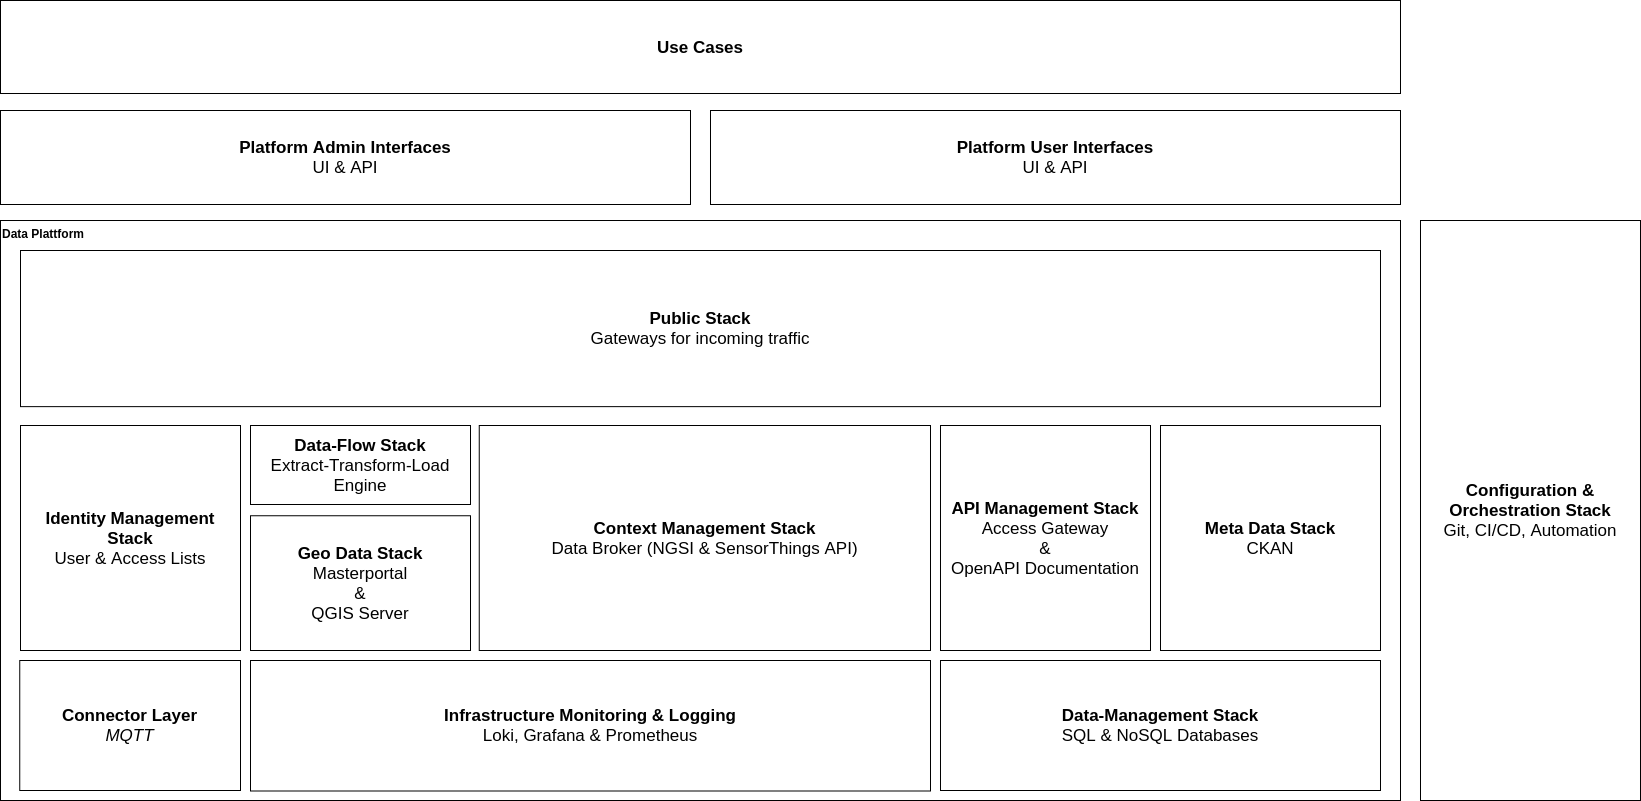

The diagram above was exported from draw.io. Its source (the exported page's mxGraphModel, read from the mxfile embedded in the PNG):
<mxGraphModel dx="3018" dy="2322" grid="1" gridSize="10" guides="1" tooltips="1" connect="1" arrows="1" fold="1" page="1" pageScale="1" pageWidth="827" pageHeight="1169" background="#FFFFFF" math="0" shadow="0">
  <root>
    <mxCell id="UcCBTfaWxU2AfVIyk3or-0" />
    <mxCell id="UcCBTfaWxU2AfVIyk3or-1" parent="UcCBTfaWxU2AfVIyk3or-0" />
    <mxCell id="UcCBTfaWxU2AfVIyk3or-3" value="Data Platform" style="rounded=0;whiteSpace=wrap;html=1;align=left;verticalAlign=top;fontStyle=1" parent="UcCBTfaWxU2AfVIyk3or-1" vertex="1">
      <mxGeometry x="30" y="70" width="1450" height="630" as="geometry" />
    </mxCell>
    <mxCell id="4cbwmdV8lIEpzmhMWAyK-1" value="Infrastructure Monitoring &amp;amp; Logging" style="rounded=0;whiteSpace=wrap;html=1;align=left;verticalAlign=top;fontStyle=1" parent="UcCBTfaWxU2AfVIyk3or-1" vertex="1">
      <mxGeometry x="530.5" y="530" width="930" height="100" as="geometry" />
    </mxCell>
    <mxCell id="UcCBTfaWxU2AfVIyk3or-5" value="Identity Management Stack" style="rounded=0;whiteSpace=wrap;html=1;align=left;verticalAlign=top;fontStyle=1" parent="UcCBTfaWxU2AfVIyk3or-1" vertex="1">
      <mxGeometry x="50" y="275" width="220" height="240" as="geometry" />
    </mxCell>
    <mxCell id="UcCBTfaWxU2AfVIyk3or-7" value="Public Stack" style="rounded=0;whiteSpace=wrap;html=1;align=left;verticalAlign=top;fontStyle=1" parent="UcCBTfaWxU2AfVIyk3or-1" vertex="1">
      <mxGeometry x="50" y="95" width="1410" height="160" as="geometry" />
    </mxCell>
    <mxCell id="UcCBTfaWxU2AfVIyk3or-8" value="&lt;b&gt;Traefik&lt;/b&gt;&lt;br&gt;Reverse Proxy&amp;nbsp; + Lets Encrypt" style="rounded=1;whiteSpace=wrap;html=1;align=center;fillColor=#d5e8d4;strokeColor=#82b366;" parent="UcCBTfaWxU2AfVIyk3or-1" vertex="1">
      <mxGeometry x="70" y="135" width="1380" height="40" as="geometry" />
    </mxCell>
    <mxCell id="UcCBTfaWxU2AfVIyk3or-9" value="&lt;b&gt;Keycloak Proxy&lt;/b&gt;&lt;br&gt;Generic OAuth" style="rounded=1;whiteSpace=wrap;html=1;align=center;fillColor=#d5e8d4;strokeColor=#82b366;" parent="UcCBTfaWxU2AfVIyk3or-1" vertex="1">
      <mxGeometry x="1015" y="205" width="190" height="40" as="geometry" />
    </mxCell>
    <mxCell id="UcCBTfaWxU2AfVIyk3or-12" value="Data-Flow Stack" style="rounded=0;whiteSpace=wrap;html=1;align=left;verticalAlign=top;fontStyle=1" parent="UcCBTfaWxU2AfVIyk3or-1" vertex="1">
      <mxGeometry x="290" y="275" width="220" height="240" as="geometry" />
    </mxCell>
    <mxCell id="UcCBTfaWxU2AfVIyk3or-13" value="&lt;b&gt;NodeRed&lt;br&gt;&lt;/b&gt;FlowEngine External" style="rounded=1;whiteSpace=wrap;html=1;align=center;fillColor=#d5e8d4;strokeColor=#82b366;verticalAlign=top;" parent="UcCBTfaWxU2AfVIyk3or-1" vertex="1">
      <mxGeometry x="305" y="305" width="190" height="135" as="geometry" />
    </mxCell>
    <mxCell id="UcCBTfaWxU2AfVIyk3or-14" value="Context Management Stack" style="rounded=0;whiteSpace=wrap;html=1;align=left;verticalAlign=top;fontStyle=1" parent="UcCBTfaWxU2AfVIyk3or-1" vertex="1">
      <mxGeometry x="530" y="275" width="460" height="240" as="geometry" />
    </mxCell>
    <mxCell id="UcCBTfaWxU2AfVIyk3or-15" value="&lt;b&gt;Orion&amp;nbsp;&lt;br&gt;&lt;/b&gt;Context Broker NGSI V2" style="rounded=1;whiteSpace=wrap;html=1;align=center;fillColor=#d5e8d4;strokeColor=#82b366;" parent="UcCBTfaWxU2AfVIyk3or-1" vertex="1">
      <mxGeometry x="545" y="305" width="190" height="40" as="geometry" />
    </mxCell>
    <mxCell id="UcCBTfaWxU2AfVIyk3or-16" value="&lt;b&gt;Mongo DB&lt;br&gt;&lt;/b&gt;Context Broker Database" style="rounded=1;whiteSpace=wrap;html=1;align=center;fillColor=#d5e8d4;strokeColor=#82b366;" parent="UcCBTfaWxU2AfVIyk3or-1" vertex="1">
      <mxGeometry x="545" y="355" width="190" height="40" as="geometry" />
    </mxCell>
    <mxCell id="UcCBTfaWxU2AfVIyk3or-20" value="Data-Management Stack" style="rounded=0;whiteSpace=wrap;html=1;align=left;verticalAlign=top;fontStyle=1" parent="UcCBTfaWxU2AfVIyk3or-1" vertex="1">
      <mxGeometry x="1240.5" y="275" width="220" height="240" as="geometry" />
    </mxCell>
    <mxCell id="UcCBTfaWxU2AfVIyk3or-21" value="&lt;b&gt;Grafana&lt;br&gt;&lt;/b&gt;Dashboard System" style="rounded=1;whiteSpace=wrap;html=1;align=center;fillColor=#d5e8d4;strokeColor=#82b366;" parent="UcCBTfaWxU2AfVIyk3or-1" vertex="1">
      <mxGeometry x="1255.5" y="305" width="190" height="40" as="geometry" />
    </mxCell>
    <mxCell id="UcCBTfaWxU2AfVIyk3or-22" value="&lt;b&gt;Influx DB&lt;br&gt;&lt;/b&gt;Historian Database" style="rounded=1;whiteSpace=wrap;html=1;align=center;fillColor=#d5e8d4;strokeColor=#82b366;" parent="UcCBTfaWxU2AfVIyk3or-1" vertex="1">
      <mxGeometry x="1255.5" y="355" width="190" height="40" as="geometry" />
    </mxCell>
    <mxCell id="UcCBTfaWxU2AfVIyk3or-23" value="&lt;b&gt;NodeRed&lt;br&gt;&lt;/b&gt;FlowEngine Internal Historian" style="rounded=1;whiteSpace=wrap;html=1;align=center;fillColor=#d5e8d4;strokeColor=#82b366;" parent="UcCBTfaWxU2AfVIyk3or-1" vertex="1">
      <mxGeometry x="305" y="450" width="190" height="40" as="geometry" />
    </mxCell>
    <mxCell id="UcCBTfaWxU2AfVIyk3or-24" value="API Management Stack" style="rounded=0;whiteSpace=wrap;html=1;align=left;verticalAlign=top;fontStyle=1" parent="UcCBTfaWxU2AfVIyk3or-1" vertex="1">
      <mxGeometry x="1000" y="275" width="220" height="240" as="geometry" />
    </mxCell>
    <mxCell id="UcCBTfaWxU2AfVIyk3or-25" value="&lt;b&gt;Gravitee Portal&lt;br&gt;&lt;/b&gt;Admin + Dev. Portal" style="rounded=1;whiteSpace=wrap;html=1;align=center;fillColor=#d5e8d4;strokeColor=#82b366;" parent="UcCBTfaWxU2AfVIyk3or-1" vertex="1">
      <mxGeometry x="1015" y="305" width="190" height="40" as="geometry" />
    </mxCell>
    <mxCell id="UcCBTfaWxU2AfVIyk3or-26" value="&lt;b&gt;Gravitee Gateway&lt;br&gt;&lt;/b&gt;API Gateway" style="rounded=1;whiteSpace=wrap;html=1;align=center;fillColor=#d5e8d4;strokeColor=#82b366;" parent="UcCBTfaWxU2AfVIyk3or-1" vertex="1">
      <mxGeometry x="550" y="205" width="425" height="40" as="geometry" />
    </mxCell>
    <mxCell id="UcCBTfaWxU2AfVIyk3or-27" value="&lt;b&gt;Elastic Search&lt;br&gt;&lt;/b&gt;Search &amp;amp; Logging" style="rounded=1;whiteSpace=wrap;html=1;align=center;fillColor=#d5e8d4;strokeColor=#82b366;" parent="UcCBTfaWxU2AfVIyk3or-1" vertex="1">
      <mxGeometry x="1015" y="355" width="190" height="40" as="geometry" />
    </mxCell>
    <mxCell id="UcCBTfaWxU2AfVIyk3or-28" value="&lt;b&gt;Mongo DB&lt;br&gt;&lt;/b&gt;Gravitee Database" style="rounded=1;whiteSpace=wrap;html=1;align=center;fillColor=#d5e8d4;strokeColor=#82b366;" parent="UcCBTfaWxU2AfVIyk3or-1" vertex="1">
      <mxGeometry x="1015" y="405" width="190" height="40" as="geometry" />
    </mxCell>
    <mxCell id="UcCBTfaWxU2AfVIyk3or-32" value="&lt;b&gt;Keycloak&lt;br&gt;&lt;/b&gt;Identity Management" style="rounded=1;whiteSpace=wrap;html=1;align=center;fillColor=#e1d5e7;strokeColor=#9673a6;" parent="UcCBTfaWxU2AfVIyk3or-1" vertex="1">
      <mxGeometry x="65" y="305" width="190" height="40" as="geometry" />
    </mxCell>
    <mxCell id="UcCBTfaWxU2AfVIyk3or-33" value="&lt;b&gt;PostgreSQL&lt;br&gt;&lt;/b&gt;Database for Keycloak" style="rounded=1;whiteSpace=wrap;html=1;align=center;fillColor=#e1d5e7;strokeColor=#9673a6;" parent="UcCBTfaWxU2AfVIyk3or-1" vertex="1">
      <mxGeometry x="65" y="355" width="190" height="40" as="geometry" />
    </mxCell>
    <mxCell id="UcCBTfaWxU2AfVIyk3or-34" value="Platform Management Stack" style="rounded=0;whiteSpace=wrap;html=1;align=left;verticalAlign=top;fontStyle=1;" parent="UcCBTfaWxU2AfVIyk3or-1" vertex="1">
      <mxGeometry x="1500" y="70" width="220" height="630" as="geometry" />
    </mxCell>
    <mxCell id="UcCBTfaWxU2AfVIyk3or-35" value="&lt;b&gt;Portainer&lt;br&gt;&lt;/b&gt;Docker Admin UI" style="rounded=1;whiteSpace=wrap;html=1;align=center;fillColor=#d5e8d4;strokeColor=#82b366;" parent="UcCBTfaWxU2AfVIyk3or-1" vertex="1">
      <mxGeometry x="1515" y="486" width="190" height="40" as="geometry" />
    </mxCell>
    <mxCell id="UcCBTfaWxU2AfVIyk3or-40" value="Container Management" style="rounded=0;whiteSpace=wrap;html=1;align=left;verticalAlign=top;fontStyle=1" parent="UcCBTfaWxU2AfVIyk3or-1" vertex="1">
      <mxGeometry x="30" y="743" width="1450" height="100" as="geometry" />
    </mxCell>
    <mxCell id="UcCBTfaWxU2AfVIyk3or-41" value="&lt;b&gt;Docker&lt;br&gt;&lt;/b&gt;Container Engine" style="rounded=1;whiteSpace=wrap;html=1;align=center;fillColor=#d5e8d4;strokeColor=#82b366;" parent="UcCBTfaWxU2AfVIyk3or-1" vertex="1">
      <mxGeometry x="50" y="781" width="1410" height="40" as="geometry" />
    </mxCell>
    <mxCell id="UcCBTfaWxU2AfVIyk3or-43" value="&lt;b&gt;Prometheus&lt;/b&gt;&lt;br&gt;Central Logging + Monitoring" style="rounded=1;whiteSpace=wrap;html=1;align=center;fillColor=#d5e8d4;strokeColor=#82b366;" parent="UcCBTfaWxU2AfVIyk3or-1" vertex="1">
      <mxGeometry x="545" y="570" width="190" height="40" as="geometry" />
    </mxCell>
    <mxCell id="UcCBTfaWxU2AfVIyk3or-44" value="&lt;b&gt;Grafana&lt;/b&gt;&lt;br&gt;System Dashboard" style="rounded=1;whiteSpace=wrap;html=1;align=center;fillColor=#e1d5e7;strokeColor=#9673a6;" parent="UcCBTfaWxU2AfVIyk3or-1" vertex="1">
      <mxGeometry x="1260" y="570" width="190" height="40" as="geometry" />
    </mxCell>
    <mxCell id="UcCBTfaWxU2AfVIyk3or-48" value="&lt;b&gt;Ansible&lt;/b&gt;&lt;br&gt;Automation Framework" style="rounded=1;whiteSpace=wrap;html=1;align=center;fillColor=#d5e8d4;strokeColor=#82b366;" parent="UcCBTfaWxU2AfVIyk3or-1" vertex="1">
      <mxGeometry x="1515" y="536" width="190" height="40" as="geometry" />
    </mxCell>
    <mxCell id="UcCBTfaWxU2AfVIyk3or-49" value="Connector Layer" style="rounded=0;whiteSpace=wrap;html=1;align=left;verticalAlign=top;fontStyle=1" parent="UcCBTfaWxU2AfVIyk3or-1" vertex="1">
      <mxGeometry x="50" y="530" width="460" height="150" as="geometry" />
    </mxCell>
    <mxCell id="UcCBTfaWxU2AfVIyk3or-50" value="&lt;b&gt;HiveMQ&lt;/b&gt;&lt;br&gt;MQTT Broker" style="rounded=1;whiteSpace=wrap;html=1;align=center;fillColor=#e1d5e7;strokeColor=#9673a6;" parent="UcCBTfaWxU2AfVIyk3or-1" vertex="1">
      <mxGeometry x="65" y="570" width="190" height="40" as="geometry" />
    </mxCell>
    <mxCell id="UcCBTfaWxU2AfVIyk3or-56" value="&lt;b&gt;TimescaleDB&lt;/b&gt;" style="rounded=1;whiteSpace=wrap;html=1;align=center;fillColor=#e1d5e7;strokeColor=#9673a6;" parent="UcCBTfaWxU2AfVIyk3or-1" vertex="1">
      <mxGeometry x="1255.5" y="405" width="190" height="40" as="geometry" />
    </mxCell>
    <mxCell id="4cbwmdV8lIEpzmhMWAyK-0" value="Use Cases" style="rounded=0;whiteSpace=wrap;html=1;align=left;verticalAlign=top;fontStyle=1" parent="UcCBTfaWxU2AfVIyk3or-1" vertex="1">
      <mxGeometry x="30" y="-100" width="1450" height="150" as="geometry" />
    </mxCell>
    <mxCell id="4cbwmdV8lIEpzmhMWAyK-2" value="&lt;b&gt;cAdvisor&lt;/b&gt;&lt;br&gt;Container KPI Collection" style="rounded=1;whiteSpace=wrap;html=1;align=center;fillColor=#d5e8d4;strokeColor=#82b366;" parent="UcCBTfaWxU2AfVIyk3or-1" vertex="1">
      <mxGeometry x="780" y="570" width="190" height="40" as="geometry" />
    </mxCell>
    <mxCell id="4cbwmdV8lIEpzmhMWAyK-3" value="&lt;b&gt;nodeExporter&lt;/b&gt;&lt;br&gt;Host KPI Collection" style="rounded=1;whiteSpace=wrap;html=1;align=center;fillColor=#d5e8d4;strokeColor=#82b366;" parent="UcCBTfaWxU2AfVIyk3or-1" vertex="1">
      <mxGeometry x="1025" y="570" width="190" height="40" as="geometry" />
    </mxCell>
    <mxCell id="4cbwmdV8lIEpzmhMWAyK-4" value="&lt;b&gt;gitlab.com&lt;/b&gt;&lt;br&gt;Code Repository" style="rounded=1;whiteSpace=wrap;html=1;align=center;fillColor=#d5e8d4;strokeColor=#82b366;" parent="UcCBTfaWxU2AfVIyk3or-1" vertex="1">
      <mxGeometry x="1515" y="587" width="190" height="40" as="geometry" />
    </mxCell>
    <mxCell id="4cbwmdV8lIEpzmhMWAyK-5" value="&lt;b&gt;gitlab.com CI/CD&lt;/b&gt;&lt;br&gt;CI/CI Pipeline" style="rounded=1;whiteSpace=wrap;html=1;align=center;fillColor=#e1d5e7;strokeColor=#9673a6;" parent="UcCBTfaWxU2AfVIyk3or-1" vertex="1">
      <mxGeometry x="1515" y="637" width="190" height="40" as="geometry" />
    </mxCell>
    <mxCell id="4cbwmdV8lIEpzmhMWAyK-6" value="&lt;b&gt;FROST Server HTTP&lt;br&gt;&lt;/b&gt;Sensor Things HTTP API" style="rounded=1;whiteSpace=wrap;html=1;align=center;fillColor=#e1d5e7;strokeColor=#9673a6;" parent="UcCBTfaWxU2AfVIyk3or-1" vertex="1">
      <mxGeometry x="785" y="301.5" width="190" height="40" as="geometry" />
    </mxCell>
    <mxCell id="4cbwmdV8lIEpzmhMWAyK-7" value="&lt;b&gt;FROST Server MQTT&lt;br&gt;&lt;/b&gt;Sensor Things MQTT API" style="rounded=1;whiteSpace=wrap;html=1;align=center;fillColor=#e1d5e7;strokeColor=#9673a6;" parent="UcCBTfaWxU2AfVIyk3or-1" vertex="1">
      <mxGeometry x="785" y="350.5" width="190" height="40" as="geometry" />
    </mxCell>
    <mxCell id="4cbwmdV8lIEpzmhMWAyK-8" value="&lt;b&gt;HiveMQ&lt;/b&gt;&lt;br&gt;Internal MQTT Broker for FROST" style="rounded=1;whiteSpace=wrap;html=1;align=center;fillColor=#e1d5e7;strokeColor=#9673a6;" parent="UcCBTfaWxU2AfVIyk3or-1" vertex="1">
      <mxGeometry x="785" y="400.5" width="190" height="40" as="geometry" />
    </mxCell>
    <mxCell id="4cbwmdV8lIEpzmhMWAyK-11" value="&lt;b&gt;PostgreSQL incl. PostGIS&lt;br&gt;&lt;/b&gt;Database for FROST" style="rounded=1;whiteSpace=wrap;html=1;align=center;fillColor=#e1d5e7;strokeColor=#9673a6;" parent="UcCBTfaWxU2AfVIyk3or-1" vertex="1">
      <mxGeometry x="785" y="450.5" width="190" height="40" as="geometry" />
    </mxCell>
    <mxCell id="4cbwmdV8lIEpzmhMWAyK-13" value="&lt;b&gt;NodeRed&amp;nbsp;&lt;br&gt;&lt;/b&gt;FlowEngine MQTT / NGSI" style="rounded=1;whiteSpace=wrap;html=1;align=center;fillColor=#e1d5e7;strokeColor=#9673a6;" parent="UcCBTfaWxU2AfVIyk3or-1" vertex="1">
      <mxGeometry x="305" y="570" width="190" height="40" as="geometry" />
    </mxCell>
    <mxCell id="1" value="&lt;b&gt;NodeRed&amp;nbsp;&lt;br&gt;&lt;/b&gt;FlowEngine LoRaWan / NGSI" style="rounded=1;whiteSpace=wrap;html=1;align=center;fillColor=#fff2cc;strokeColor=#d6b656;" parent="UcCBTfaWxU2AfVIyk3or-1" vertex="1">
      <mxGeometry x="305" y="621" width="190" height="40" as="geometry" />
    </mxCell>
    <mxCell id="4" value="UC1" style="ellipse;whiteSpace=wrap;html=1;" parent="UcCBTfaWxU2AfVIyk3or-1" vertex="1">
      <mxGeometry x="90" y="-60" width="250" height="80" as="geometry" />
    </mxCell>
    <mxCell id="2Y0kYa8IOJYJALFTxk37-5" value="" style="rounded=0;whiteSpace=wrap;html=1;" parent="UcCBTfaWxU2AfVIyk3or-1" vertex="1">
      <mxGeometry x="340" y="360" width="120" height="60" as="geometry" />
    </mxCell>
    <mxCell id="5" value="UC1" style="" parent="UcCBTfaWxU2AfVIyk3or-0" />
    <mxCell id="p8RQ_iyLTfPI9hfyaAfL-6" value="UC Flows" style="" parent="UcCBTfaWxU2AfVIyk3or-0" />
    <mxCell id="p8RQ_iyLTfPI9hfyaAfL-8" style="edgeStyle=orthogonalEdgeStyle;rounded=0;orthogonalLoop=1;jettySize=auto;html=1;exitX=0.5;exitY=1;exitDx=0;exitDy=0;entryX=0.5;entryY=0;entryDx=0;entryDy=0;strokeColor=#FF9933;" parent="p8RQ_iyLTfPI9hfyaAfL-6" source="4" edge="1">
      <mxGeometry relative="1" as="geometry">
        <mxPoint x="365" y="350" as="targetPoint" />
        <Array as="points">
          <mxPoint x="215" y="110" />
          <mxPoint x="365" y="110" />
        </Array>
      </mxGeometry>
    </mxCell>
    <mxCell id="rpBbn92kHmXe8tSryifd-5" value="&lt;b&gt;Admin UIs&lt;/b&gt;" style="rounded=1;whiteSpace=wrap;html=1;align=center;fillColor=#f5f5f5;strokeColor=#666666;fontColor=#333333;" parent="p8RQ_iyLTfPI9hfyaAfL-6" vertex="1">
      <mxGeometry x="110" y="200" width="190" height="40" as="geometry" />
    </mxCell>
    <mxCell id="rpBbn92kHmXe8tSryifd-6" value="&lt;b&gt;Enduser UIs&lt;/b&gt;" style="rounded=1;whiteSpace=wrap;html=1;align=center;fillColor=#f5f5f5;strokeColor=#666666;fontColor=#333333;" parent="p8RQ_iyLTfPI9hfyaAfL-6" vertex="1">
      <mxGeometry x="320" y="200" width="190" height="40" as="geometry" />
    </mxCell>
    <mxCell id="rpBbn92kHmXe8tSryifd-7" value="User Interfaces" parent="UcCBTfaWxU2AfVIyk3or-0" />
    <mxCell id="rpBbn92kHmXe8tSryifd-9" value="IDM UI&lt;br&gt;&lt;br&gt;&lt;span style=&quot;font-weight: normal&quot;&gt;Keycloak Admin UI&lt;br&gt;&lt;/span&gt;&lt;br&gt;https://idm.&amp;lt;domain&amp;gt;" style="rounded=0;whiteSpace=wrap;html=1;align=left;verticalAlign=top;fontStyle=1;fillColor=#dae8fc;strokeColor=#6c8ebf;" parent="rpBbn92kHmXe8tSryifd-7" vertex="1">
      <mxGeometry x="320" y="-210" width="200" height="90" as="geometry" />
    </mxCell>
    <mxCell id="rpBbn92kHmXe8tSryifd-10" value="External Flow UI&lt;br&gt;&lt;br&gt;&lt;span style=&quot;font-weight: normal&quot;&gt;NodeRed Admin UI&lt;br&gt;(behind genric OAuth)&lt;br&gt;&lt;/span&gt;https://nr-ext.&amp;lt;domain&amp;gt;" style="rounded=0;whiteSpace=wrap;html=1;align=left;verticalAlign=top;fontStyle=1;fillColor=#dae8fc;strokeColor=#6c8ebf;" parent="rpBbn92kHmXe8tSryifd-7" vertex="1">
      <mxGeometry x="530" y="-210" width="200" height="90" as="geometry" />
    </mxCell>
    <mxCell id="rpBbn92kHmXe8tSryifd-11" value="Internal Flow UI&lt;br&gt;&lt;br&gt;&lt;span style=&quot;font-weight: normal&quot;&gt;NodeRed Admin UI&lt;br&gt;(behind genric OAuth)&lt;br&gt;&lt;/span&gt;https://nr-int.&amp;lt;domain&amp;gt;" style="rounded=0;whiteSpace=wrap;html=1;align=left;verticalAlign=top;fontStyle=1;fillColor=#dae8fc;strokeColor=#6c8ebf;" parent="rpBbn92kHmXe8tSryifd-7" vertex="1">
      <mxGeometry x="530" y="-110" width="200" height="90" as="geometry" />
    </mxCell>
    <mxCell id="rpBbn92kHmXe8tSryifd-12" value="Grafana Monitoring UI&amp;nbsp;&lt;br&gt;&lt;br&gt;&lt;span style=&quot;font-weight: normal&quot;&gt;Grafana Dashboards&lt;br&gt;&lt;br&gt;&lt;/span&gt;https://monitoring.&amp;lt;domain&amp;gt;" style="rounded=0;whiteSpace=wrap;html=1;align=left;verticalAlign=top;fontStyle=1;fillColor=#dae8fc;strokeColor=#6c8ebf;" parent="rpBbn92kHmXe8tSryifd-7" vertex="1">
      <mxGeometry x="320" y="-110" width="200" height="90" as="geometry" />
    </mxCell>
    <mxCell id="rpBbn92kHmXe8tSryifd-13" value="IoT Flow UI&lt;br&gt;&lt;br&gt;&lt;span style=&quot;font-weight: normal&quot;&gt;NodeRed Admin UI&lt;br&gt;(behind genric OAuth)&lt;br&gt;&lt;/span&gt;https://nr-iot.&amp;lt;domain&amp;gt;" style="rounded=0;whiteSpace=wrap;html=1;align=left;verticalAlign=top;fontStyle=1;fillColor=#dae8fc;strokeColor=#6c8ebf;" parent="rpBbn92kHmXe8tSryifd-7" vertex="1">
      <mxGeometry x="740" y="-110" width="200" height="90" as="geometry" />
    </mxCell>
    <mxCell id="rpBbn92kHmXe8tSryifd-14" value="Portainer UI&lt;br&gt;&lt;br&gt;&lt;span style=&quot;font-weight: normal&quot;&gt;Container Overview&lt;br&gt;&lt;br&gt;&lt;/span&gt;https://portainer.&amp;lt;domain&amp;gt;/" style="rounded=0;whiteSpace=wrap;html=1;align=left;verticalAlign=top;fontStyle=1;fillColor=#dae8fc;strokeColor=#6c8ebf;" parent="rpBbn92kHmXe8tSryifd-7" vertex="1">
      <mxGeometry x="950" y="-110" width="200" height="90" as="geometry" />
    </mxCell>
    <mxCell id="rpBbn92kHmXe8tSryifd-15" value="Gravitee UI&lt;br&gt;&lt;br&gt;&lt;span style=&quot;font-weight: normal&quot;&gt;Admin &amp;amp; Developer Portal&lt;br&gt;&lt;br&gt;&lt;/span&gt;https://apim.&amp;lt;domain&amp;gt;/portal/" style="rounded=0;whiteSpace=wrap;html=1;align=left;verticalAlign=top;fontStyle=1;fillColor=#dae8fc;strokeColor=#6c8ebf;" parent="rpBbn92kHmXe8tSryifd-7" vertex="1">
      <mxGeometry x="1160" y="-210" width="200" height="90" as="geometry" />
    </mxCell>
    <mxCell id="rpBbn92kHmXe8tSryifd-16" value="Grafana Data UI&amp;nbsp;&lt;br&gt;&lt;br&gt;&lt;span style=&quot;font-weight: normal&quot;&gt;Grafana Dashboards&lt;br&gt;&lt;br&gt;&lt;/span&gt;https://grafana.&amp;lt;domain&amp;gt;" style="rounded=0;whiteSpace=wrap;html=1;align=left;verticalAlign=top;fontStyle=1;fillColor=#dae8fc;strokeColor=#6c8ebf;" parent="rpBbn92kHmXe8tSryifd-7" vertex="1">
      <mxGeometry x="950" y="-210" width="200" height="90" as="geometry" />
    </mxCell>
    <mxCell id="rpBbn92kHmXe8tSryifd-17" value="Traefik UI&lt;br&gt;&lt;br&gt;&lt;span style=&quot;font-weight: normal&quot;&gt;Reverse Proxy UI&lt;br&gt;&lt;br&gt;&lt;/span&gt;https://rp.&amp;lt;domain&amp;gt;/" style="rounded=0;whiteSpace=wrap;html=1;align=left;verticalAlign=top;fontStyle=1;fillColor=#dae8fc;strokeColor=#6c8ebf;" parent="rpBbn92kHmXe8tSryifd-7" vertex="1">
      <mxGeometry x="1160" y="-110" width="200" height="90" as="geometry" />
    </mxCell>
    <mxCell id="rpBbn92kHmXe8tSryifd-18" value="REST APIs&lt;br style=&quot;font-size: 5px;&quot;&gt;&lt;br style=&quot;font-size: 5px;&quot;&gt;&lt;span style=&quot;font-weight: normal; font-size: 5px;&quot;&gt;Several APIs (NGSI, etc.)&lt;br style=&quot;font-size: 5px;&quot;&gt;&lt;br style=&quot;font-size: 5px;&quot;&gt;&lt;/span&gt;https://apim.&amp;lt;domain&amp;gt;/" style="rounded=0;whiteSpace=wrap;html=1;align=left;verticalAlign=top;fontStyle=1;fillColor=#dae8fc;strokeColor=#6c8ebf;fontSize=5;" parent="rpBbn92kHmXe8tSryifd-7" vertex="1">
      <mxGeometry x="1360" y="280" width="90" height="40" as="geometry" />
    </mxCell>
  </root>
</mxGraphModel>